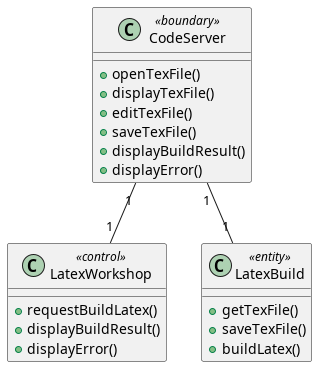

The diagram above was rendered by PlantUML. Its source (embedded in the PNG):
@startuml



class CodeServer <<boundary>> {
    +openTexFile()
    +displayTexFile()
    +editTexFile()
    +saveTexFile()
    +displayBuildResult()
    +displayError()
}

class LatexWorkshop <<control>> {
    +requestBuildLatex()
    +displayBuildResult()
    +displayError()
}

class LatexBuild <<entity>> {
    +getTexFile()
    +saveTexFile()
    +buildLatex()
}

CodeServer "1" -- "1" LatexBuild 
CodeServer  "1" -- "1" LatexWorkshop 

@enduml